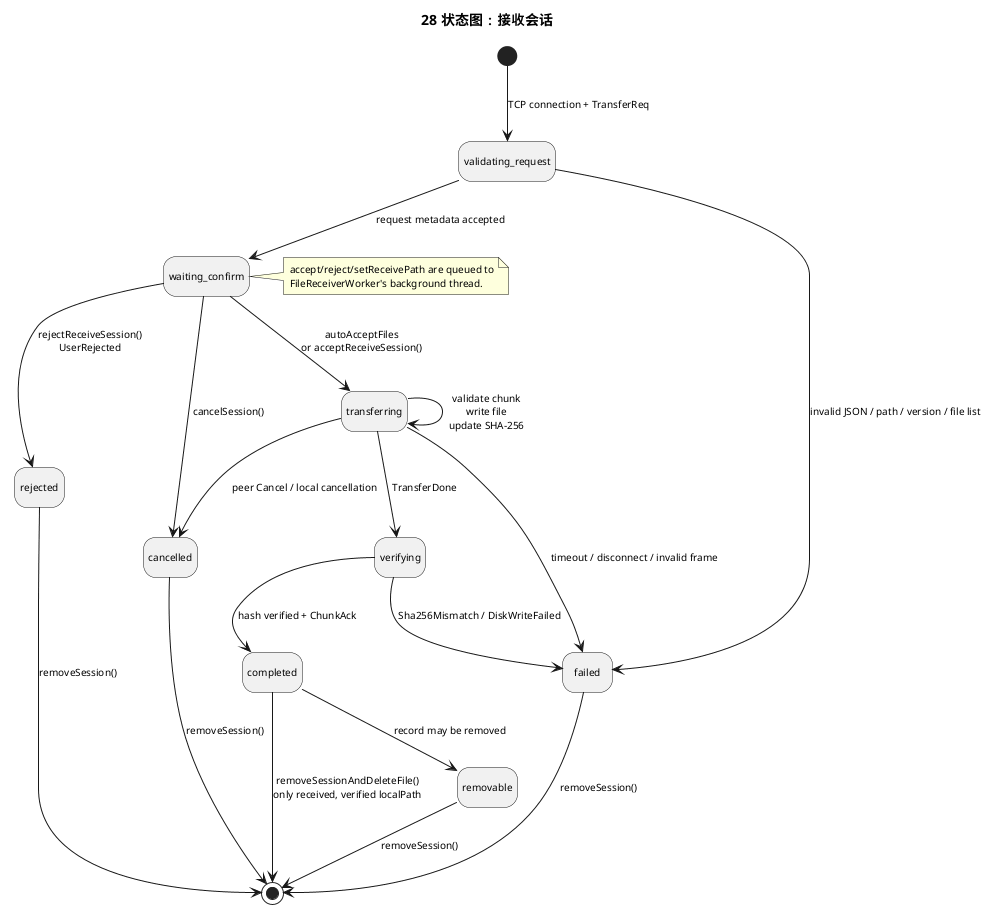

The diagram above was rendered by PlantUML. Its source (embedded in the PNG):
@startuml
title 28 状态图：接收会话
hide empty description
skinparam defaultFontSize 10

[*] --> validating_request : TCP connection + TransferReq
validating_request --> failed : invalid JSON / path / version / file list
validating_request --> waiting_confirm : request metadata accepted
waiting_confirm --> transferring : autoAcceptFiles\nor acceptReceiveSession()
waiting_confirm --> rejected : rejectReceiveSession()\nUserRejected
waiting_confirm --> cancelled : cancelSession()
transferring --> transferring : validate chunk\nwrite file\nupdate SHA-256
transferring --> verifying : TransferDone
verifying --> completed : hash verified + ChunkAck
verifying --> failed : Sha256Mismatch / DiskWriteFailed
transferring --> failed : timeout / disconnect / invalid frame
transferring --> cancelled : peer Cancel / local cancellation
completed --> removable : record may be removed
removable --> [*] : removeSession()
completed --> [*] : removeSessionAndDeleteFile()\nonly received, verified localPath
failed --> [*] : removeSession()
rejected --> [*] : removeSession()
cancelled --> [*] : removeSession()

note right of waiting_confirm
accept/reject/setReceivePath are queued to
FileReceiverWorker's background thread.
end note
@enduml